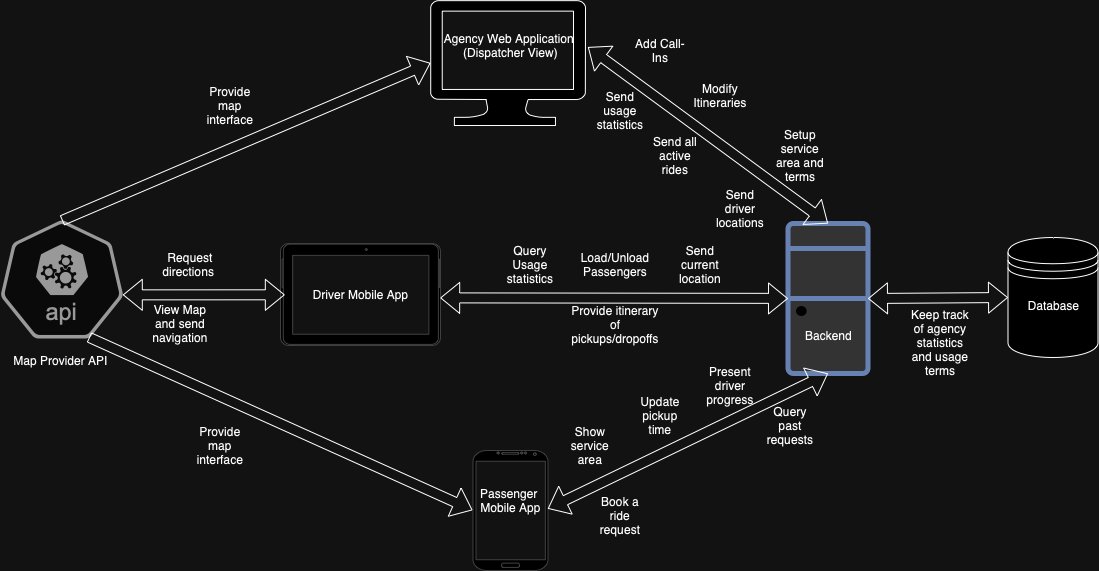

The diagram above was exported from draw.io. Its source (the exported page's mxGraphModel, read from the mxfile embedded in the PNG):
<mxGraphModel dx="2585" dy="931" grid="1" gridSize="10" guides="1" tooltips="1" connect="1" arrows="1" fold="1" page="1" pageScale="1" pageWidth="850" pageHeight="1100" math="0" shadow="0">
  <root>
    <mxCell id="0" />
    <mxCell id="1" parent="0" />
    <mxCell id="Z-csiS0Z9wHuZZfPIVkP-1" value="" style="verticalLabelPosition=bottom;verticalAlign=top;html=1;shadow=0;dashed=0;strokeWidth=1;shape=mxgraph.android.phone2;strokeColor=#c0c0c0;" vertex="1" parent="1">
      <mxGeometry x="242.5" y="780" width="75" height="120" as="geometry" />
    </mxCell>
    <mxCell id="Z-csiS0Z9wHuZZfPIVkP-2" value="Passenger&amp;nbsp;&lt;div&gt;Mobile App&lt;/div&gt;" style="text;html=1;align=center;verticalAlign=middle;resizable=0;points=[];autosize=1;strokeColor=none;fillColor=none;" vertex="1" parent="1">
      <mxGeometry x="240" y="810" width="80" height="40" as="geometry" />
    </mxCell>
    <mxCell id="Z-csiS0Z9wHuZZfPIVkP-4" value="" style="verticalLabelPosition=bottom;verticalAlign=top;html=1;shadow=0;dashed=0;strokeWidth=1;shape=mxgraph.android.tab2;strokeColor=#c0c0c0;direction=north;" vertex="1" parent="1">
      <mxGeometry x="50" y="573" width="160" height="102" as="geometry" />
    </mxCell>
    <mxCell id="Z-csiS0Z9wHuZZfPIVkP-5" value="Driver Mobile App" style="text;html=1;align=center;verticalAlign=middle;resizable=0;points=[];autosize=1;strokeColor=none;fillColor=none;" vertex="1" parent="1">
      <mxGeometry x="70" y="609" width="120" height="30" as="geometry" />
    </mxCell>
    <mxCell id="Z-csiS0Z9wHuZZfPIVkP-7" value="Agency Web Application&amp;nbsp;&lt;div&gt;(Dispatcher View)&lt;/div&gt;" style="text;html=1;align=center;verticalAlign=middle;resizable=0;points=[];autosize=1;strokeColor=none;fillColor=none;" vertex="1" parent="1">
      <mxGeometry x="200" y="355" width="160" height="40" as="geometry" />
    </mxCell>
    <mxCell id="Z-csiS0Z9wHuZZfPIVkP-8" value="" style="verticalLabelPosition=bottom;html=1;verticalAlign=top;align=center;shape=mxgraph.azure.computer;pointerEvents=1;" vertex="1" parent="1">
      <mxGeometry x="200" y="330" width="155" height="125" as="geometry" />
    </mxCell>
    <mxCell id="Z-csiS0Z9wHuZZfPIVkP-11" value="" style="aspect=fixed;sketch=0;html=1;dashed=0;whitespace=wrap;verticalLabelPosition=bottom;verticalAlign=top;fillColor=#f5f5f5;strokeColor=#666666;points=[[0.005,0.63,0],[0.1,0.2,0],[0.9,0.2,0],[0.5,0,0],[0.995,0.63,0],[0.72,0.99,0],[0.5,1,0],[0.28,0.99,0]];shape=mxgraph.kubernetes.icon2;kubernetesLabel=1;prIcon=api;fontColor=#333333;" vertex="1" parent="1">
      <mxGeometry x="-230" y="550" width="122.92" height="118" as="geometry" />
    </mxCell>
    <mxCell id="Z-csiS0Z9wHuZZfPIVkP-12" value="" style="shape=datastore;whiteSpace=wrap;html=1;" vertex="1" parent="1">
      <mxGeometry x="777.5" y="567" width="90" height="120" as="geometry" />
    </mxCell>
    <mxCell id="Z-csiS0Z9wHuZZfPIVkP-23" value="" style="fontColor=#0066CC;verticalAlign=top;verticalLabelPosition=bottom;labelPosition=center;align=center;html=1;outlineConnect=0;fillColor=#CCCCCC;strokeColor=#6881B3;gradientColor=none;gradientDirection=north;strokeWidth=2;shape=mxgraph.networks.desktop_pc;" vertex="1" parent="1">
      <mxGeometry x="557.5" y="553" width="80" height="150" as="geometry" />
    </mxCell>
    <mxCell id="Z-csiS0Z9wHuZZfPIVkP-27" value="Map Provider API" style="text;html=1;align=center;verticalAlign=middle;resizable=0;points=[];autosize=1;strokeColor=none;fillColor=none;" vertex="1" parent="1">
      <mxGeometry x="-230" y="675" width="120" height="30" as="geometry" />
    </mxCell>
    <mxCell id="Z-csiS0Z9wHuZZfPIVkP-30" value="Backend" style="text;html=1;align=center;verticalAlign=middle;resizable=0;points=[];autosize=1;strokeColor=none;fillColor=none;" vertex="1" parent="1">
      <mxGeometry x="562.5" y="650" width="70" height="30" as="geometry" />
    </mxCell>
    <mxCell id="Z-csiS0Z9wHuZZfPIVkP-31" value="Database" style="text;html=1;align=center;verticalAlign=middle;resizable=0;points=[];autosize=1;strokeColor=none;fillColor=none;" vertex="1" parent="1">
      <mxGeometry x="787.5" y="620" width="70" height="30" as="geometry" />
    </mxCell>
    <mxCell id="Z-csiS0Z9wHuZZfPIVkP-32" value="" style="shape=flexArrow;endArrow=classic;startArrow=classic;html=1;rounded=0;entryX=0;entryY=0.5;entryDx=0;entryDy=0;exitX=1;exitY=0.5;exitDx=0;exitDy=0;exitPerimeter=0;" edge="1" parent="1" source="Z-csiS0Z9wHuZZfPIVkP-23" target="Z-csiS0Z9wHuZZfPIVkP-12">
      <mxGeometry width="100" height="100" relative="1" as="geometry">
        <mxPoint x="362.5" y="683" as="sourcePoint" />
        <mxPoint x="462.5" y="583" as="targetPoint" />
      </mxGeometry>
    </mxCell>
    <mxCell id="Z-csiS0Z9wHuZZfPIVkP-33" value="" style="shape=flexArrow;endArrow=classic;startArrow=classic;html=1;rounded=0;exitX=0.967;exitY=0.704;exitDx=0;exitDy=0;exitPerimeter=0;entryX=0.5;entryY=1;entryDx=0;entryDy=0;entryPerimeter=0;" edge="1" parent="1" source="Z-csiS0Z9wHuZZfPIVkP-2" target="Z-csiS0Z9wHuZZfPIVkP-23">
      <mxGeometry width="100" height="100" relative="1" as="geometry">
        <mxPoint x="451.46000000000004" y="830.3999999999999" as="sourcePoint" />
        <mxPoint x="602.5" y="713" as="targetPoint" />
      </mxGeometry>
    </mxCell>
    <mxCell id="Z-csiS0Z9wHuZZfPIVkP-34" value="" style="shape=flexArrow;endArrow=classic;startArrow=classic;html=1;rounded=0;exitX=0;exitY=0.5;exitDx=0;exitDy=0;exitPerimeter=0;entryX=0.467;entryY=0.998;entryDx=0;entryDy=0;entryPerimeter=0;" edge="1" parent="1" source="Z-csiS0Z9wHuZZfPIVkP-23" target="Z-csiS0Z9wHuZZfPIVkP-4">
      <mxGeometry width="100" height="100" relative="1" as="geometry">
        <mxPoint x="323" y="799" as="sourcePoint" />
        <mxPoint x="475" y="710" as="targetPoint" />
      </mxGeometry>
    </mxCell>
    <mxCell id="Z-csiS0Z9wHuZZfPIVkP-35" value="" style="shape=flexArrow;endArrow=classic;startArrow=classic;html=1;rounded=0;exitX=0.5;exitY=0;exitDx=0;exitDy=0;exitPerimeter=0;entryX=0.984;entryY=0.54;entryDx=0;entryDy=0;entryPerimeter=0;" edge="1" parent="1" source="Z-csiS0Z9wHuZZfPIVkP-23" target="Z-csiS0Z9wHuZZfPIVkP-7">
      <mxGeometry width="100" height="100" relative="1" as="geometry">
        <mxPoint x="567.5" y="638" as="sourcePoint" />
        <mxPoint x="483.7800000000002" y="375" as="targetPoint" />
      </mxGeometry>
    </mxCell>
    <mxCell id="Z-csiS0Z9wHuZZfPIVkP-36" value="" style="shape=flexArrow;endArrow=classic;html=1;rounded=0;exitX=0.5;exitY=0;exitDx=0;exitDy=0;exitPerimeter=0;entryX=0;entryY=0.5;entryDx=0;entryDy=0;entryPerimeter=0;" edge="1" parent="1" source="Z-csiS0Z9wHuZZfPIVkP-11" target="Z-csiS0Z9wHuZZfPIVkP-8">
      <mxGeometry width="50" height="50" relative="1" as="geometry">
        <mxPoint x="250" y="660" as="sourcePoint" />
        <mxPoint x="300" y="610" as="targetPoint" />
      </mxGeometry>
    </mxCell>
    <mxCell id="Z-csiS0Z9wHuZZfPIVkP-37" value="" style="shape=flexArrow;endArrow=classic;html=1;rounded=0;exitX=0.72;exitY=0.99;exitDx=0;exitDy=0;exitPerimeter=0;entryX=-0.007;entryY=0.497;entryDx=0;entryDy=0;entryPerimeter=0;" edge="1" parent="1" source="Z-csiS0Z9wHuZZfPIVkP-11" target="Z-csiS0Z9wHuZZfPIVkP-1">
      <mxGeometry width="50" height="50" relative="1" as="geometry">
        <mxPoint x="-219" y="600" as="sourcePoint" />
        <mxPoint x="210" y="403" as="targetPoint" />
      </mxGeometry>
    </mxCell>
    <mxCell id="Z-csiS0Z9wHuZZfPIVkP-38" value="" style="shape=flexArrow;endArrow=classic;startArrow=classic;html=1;rounded=0;exitX=0.497;exitY=0.027;exitDx=0;exitDy=0;exitPerimeter=0;entryX=0.995;entryY=0.63;entryDx=0;entryDy=0;entryPerimeter=0;" edge="1" parent="1" source="Z-csiS0Z9wHuZZfPIVkP-4" target="Z-csiS0Z9wHuZZfPIVkP-11">
      <mxGeometry width="100" height="100" relative="1" as="geometry">
        <mxPoint x="435" y="635" as="sourcePoint" />
        <mxPoint x="180" y="637" as="targetPoint" />
      </mxGeometry>
    </mxCell>
    <mxCell id="Z-csiS0Z9wHuZZfPIVkP-39" value="Provide itinerary of pickups/dropoffs" style="text;html=1;align=center;verticalAlign=middle;whiteSpace=wrap;rounded=0;" vertex="1" parent="1">
      <mxGeometry x="355" y="639" width="60" height="30" as="geometry" />
    </mxCell>
    <mxCell id="Z-csiS0Z9wHuZZfPIVkP-42" value="Book a ride request" style="text;html=1;align=center;verticalAlign=middle;whiteSpace=wrap;rounded=0;" vertex="1" parent="1">
      <mxGeometry x="360" y="830" width="60" height="30" as="geometry" />
    </mxCell>
    <mxCell id="Z-csiS0Z9wHuZZfPIVkP-43" value="Query past requests" style="text;html=1;align=center;verticalAlign=middle;whiteSpace=wrap;rounded=0;" vertex="1" parent="1">
      <mxGeometry x="530" y="740" width="60" height="30" as="geometry" />
    </mxCell>
    <mxCell id="Z-csiS0Z9wHuZZfPIVkP-44" value="Present driver progress" style="text;html=1;align=center;verticalAlign=middle;whiteSpace=wrap;rounded=0;" vertex="1" parent="1">
      <mxGeometry x="470" y="700" width="60" height="30" as="geometry" />
    </mxCell>
    <mxCell id="Z-csiS0Z9wHuZZfPIVkP-45" value="Update pickup time" style="text;html=1;align=center;verticalAlign=middle;whiteSpace=wrap;rounded=0;" vertex="1" parent="1">
      <mxGeometry x="400" y="730" width="60" height="30" as="geometry" />
    </mxCell>
    <mxCell id="Z-csiS0Z9wHuZZfPIVkP-46" value="Show service area" style="text;html=1;align=center;verticalAlign=middle;whiteSpace=wrap;rounded=0;" vertex="1" parent="1">
      <mxGeometry x="330" y="760" width="60" height="30" as="geometry" />
    </mxCell>
    <mxCell id="Z-csiS0Z9wHuZZfPIVkP-47" value="Load/Unload Passengers" style="text;html=1;align=center;verticalAlign=middle;whiteSpace=wrap;rounded=0;" vertex="1" parent="1">
      <mxGeometry x="355" y="579" width="60" height="30" as="geometry" />
    </mxCell>
    <mxCell id="Z-csiS0Z9wHuZZfPIVkP-48" value="Request directions&amp;nbsp;" style="text;html=1;align=center;verticalAlign=middle;whiteSpace=wrap;rounded=0;" vertex="1" parent="1">
      <mxGeometry x="-70" y="579" width="60" height="30" as="geometry" />
    </mxCell>
    <mxCell id="Z-csiS0Z9wHuZZfPIVkP-49" value="View Map and send navigation" style="text;html=1;align=center;verticalAlign=middle;whiteSpace=wrap;rounded=0;" vertex="1" parent="1">
      <mxGeometry x="-80" y="638" width="60" height="30" as="geometry" />
    </mxCell>
    <mxCell id="Z-csiS0Z9wHuZZfPIVkP-50" value="Add Call-Ins" style="text;html=1;align=center;verticalAlign=middle;whiteSpace=wrap;rounded=0;" vertex="1" parent="1">
      <mxGeometry x="400" y="365" width="60" height="30" as="geometry" />
    </mxCell>
    <mxCell id="Z-csiS0Z9wHuZZfPIVkP-51" value="Modify Itineraries" style="text;html=1;align=center;verticalAlign=middle;whiteSpace=wrap;rounded=0;" vertex="1" parent="1">
      <mxGeometry x="460" y="410" width="60" height="30" as="geometry" />
    </mxCell>
    <mxCell id="Z-csiS0Z9wHuZZfPIVkP-52" value="Setup service area and terms" style="text;html=1;align=center;verticalAlign=middle;whiteSpace=wrap;rounded=0;" vertex="1" parent="1">
      <mxGeometry x="540" y="470" width="60" height="30" as="geometry" />
    </mxCell>
    <mxCell id="Z-csiS0Z9wHuZZfPIVkP-53" value="Send driver locations" style="text;html=1;align=center;verticalAlign=middle;whiteSpace=wrap;rounded=0;" vertex="1" parent="1">
      <mxGeometry x="480" y="523" width="60" height="30" as="geometry" />
    </mxCell>
    <mxCell id="Z-csiS0Z9wHuZZfPIVkP-54" value="Send all active rides" style="text;html=1;align=center;verticalAlign=middle;whiteSpace=wrap;rounded=0;" vertex="1" parent="1">
      <mxGeometry x="415" y="470" width="60" height="30" as="geometry" />
    </mxCell>
    <mxCell id="Z-csiS0Z9wHuZZfPIVkP-56" value="Provide map interface" style="text;html=1;align=center;verticalAlign=middle;whiteSpace=wrap;rounded=0;" vertex="1" parent="1">
      <mxGeometry x="-30" y="420" width="60" height="30" as="geometry" />
    </mxCell>
    <mxCell id="Z-csiS0Z9wHuZZfPIVkP-57" value="Provide map interface" style="text;html=1;align=center;verticalAlign=middle;whiteSpace=wrap;rounded=0;" vertex="1" parent="1">
      <mxGeometry x="-40" y="760" width="60" height="30" as="geometry" />
    </mxCell>
    <mxCell id="Z-csiS0Z9wHuZZfPIVkP-58" value="Keep track of agency statistics and usage terms" style="text;html=1;align=center;verticalAlign=middle;whiteSpace=wrap;rounded=0;" vertex="1" parent="1">
      <mxGeometry x="680" y="657" width="60" height="30" as="geometry" />
    </mxCell>
    <mxCell id="Z-csiS0Z9wHuZZfPIVkP-59" value="Send usage statistics" style="text;html=1;align=center;verticalAlign=middle;whiteSpace=wrap;rounded=0;" vertex="1" parent="1">
      <mxGeometry x="360" y="425" width="60" height="30" as="geometry" />
    </mxCell>
    <mxCell id="Z-csiS0Z9wHuZZfPIVkP-60" value="Query Usage statistics" style="text;html=1;align=center;verticalAlign=middle;whiteSpace=wrap;rounded=0;" vertex="1" parent="1">
      <mxGeometry x="270" y="579" width="60" height="30" as="geometry" />
    </mxCell>
    <mxCell id="Z-csiS0Z9wHuZZfPIVkP-61" value="Send current location" style="text;html=1;align=center;verticalAlign=middle;whiteSpace=wrap;rounded=0;" vertex="1" parent="1">
      <mxGeometry x="440" y="579" width="60" height="30" as="geometry" />
    </mxCell>
  </root>
</mxGraphModel>